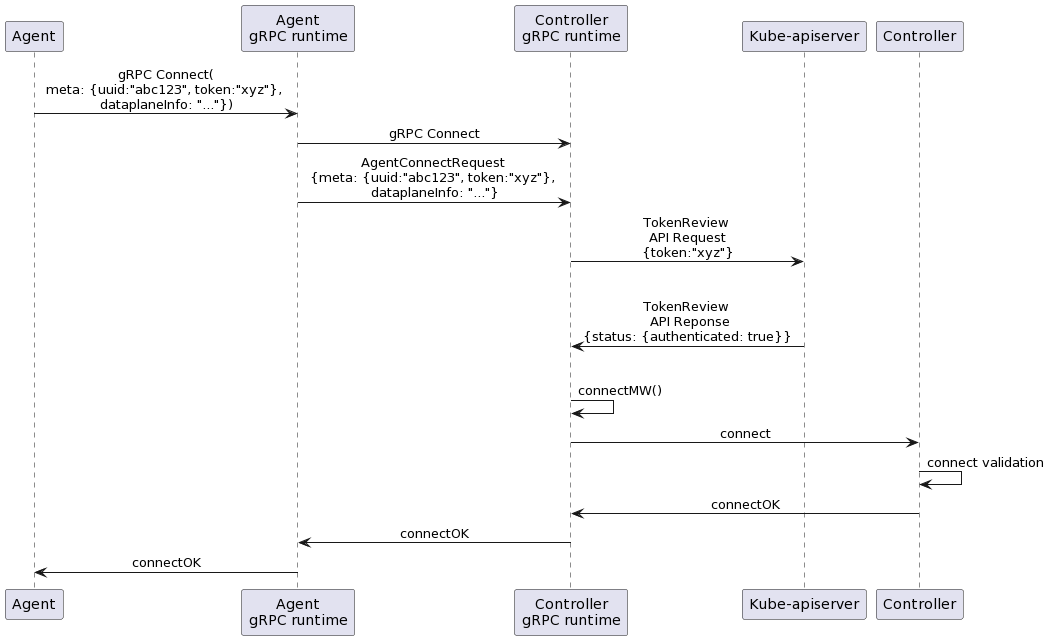

The diagram above was rendered by PlantUML. Its source (embedded in the PNG):
@startuml
skinparam sequenceMessageAlign center
participant Agent as A
participant "Agent\ngRPC runtime" as AR
participant "Controller\ngRPC runtime" as CR
participant "Kube-apiserver" as K
participant Controller as C
A -> AR: gRPC Connect(\nmeta: {uuid:"abc123", token:"xyz"}, \ndataplaneInfo: "..."})
AR -> CR: gRPC Connect
AR -> CR: AgentConnectRequest \n{meta: {uuid:"abc123", token:"xyz"}, \ndataplaneInfo: "..."}
CR -> K: TokenReview \nAPI Request\n{token:"xyz"}
|||
K -> CR: TokenReview \n API Reponse\n{status: {authenticated: true}}
|||
CR -> CR: connectMW()
CR -> C: connect
C -> C: connect validation
C -> CR: connectOK
CR -> AR: connectOK
AR -> A: connectOK
@enduml